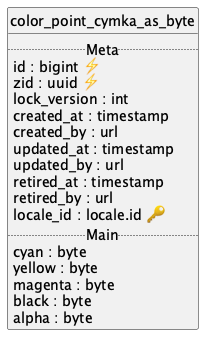

The diagram above was rendered by PlantUML. Its source (embedded in the PNG):
@startuml uml
skinparam monochrome true
skinparam linetype ortho
hide circle

entity color_point_cymka_as_byte {
  .. Meta ..
  id : bigint ⚡
  zid : uuid ⚡
  lock_version : int
  created_at : timestamp
  created_by : url
  updated_at : timestamp
  updated_by : url
  retired_at : timestamp
  retired_by : url
  locale_id : locale.id 🔑
  .. Main ..
  cyan : byte
  yellow : byte
  magenta : byte
  black : byte
  alpha : byte
}

@enduml